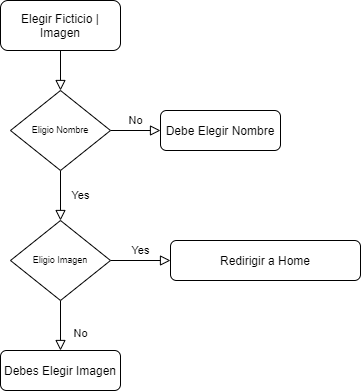

The diagram above was exported from draw.io. Its source (the exported page's mxGraphModel, read from the mxfile embedded in the PNG):
<mxGraphModel dx="868" dy="393" grid="1" gridSize="10" guides="1" tooltips="1" connect="1" arrows="1" fold="1" page="1" pageScale="1" pageWidth="827" pageHeight="1169" math="0" shadow="0">
  <root>
    <mxCell id="WIyWlLk6GJQsqaUBKTNV-0" />
    <mxCell id="WIyWlLk6GJQsqaUBKTNV-1" parent="WIyWlLk6GJQsqaUBKTNV-0" />
    <mxCell id="WIyWlLk6GJQsqaUBKTNV-2" value="" style="rounded=0;html=1;jettySize=auto;orthogonalLoop=1;fontSize=11;endArrow=block;endFill=0;endSize=8;strokeWidth=1;shadow=0;labelBackgroundColor=none;edgeStyle=orthogonalEdgeStyle;" parent="WIyWlLk6GJQsqaUBKTNV-1" source="WIyWlLk6GJQsqaUBKTNV-3" target="WIyWlLk6GJQsqaUBKTNV-6" edge="1">
      <mxGeometry relative="1" as="geometry" />
    </mxCell>
    <mxCell id="WIyWlLk6GJQsqaUBKTNV-3" value="Elegir Ficticio | Imagen" style="rounded=1;whiteSpace=wrap;html=1;fontSize=12;glass=0;strokeWidth=1;shadow=0;" parent="WIyWlLk6GJQsqaUBKTNV-1" vertex="1">
      <mxGeometry x="160" y="80" width="120" height="50" as="geometry" />
    </mxCell>
    <mxCell id="WIyWlLk6GJQsqaUBKTNV-4" value="Yes" style="rounded=0;html=1;jettySize=auto;orthogonalLoop=1;fontSize=11;endArrow=block;endFill=0;endSize=8;strokeWidth=1;shadow=0;labelBackgroundColor=none;edgeStyle=orthogonalEdgeStyle;" parent="WIyWlLk6GJQsqaUBKTNV-1" source="WIyWlLk6GJQsqaUBKTNV-6" target="WIyWlLk6GJQsqaUBKTNV-10" edge="1">
      <mxGeometry y="20" relative="1" as="geometry">
        <mxPoint as="offset" />
      </mxGeometry>
    </mxCell>
    <mxCell id="WIyWlLk6GJQsqaUBKTNV-5" value="No" style="edgeStyle=orthogonalEdgeStyle;rounded=0;html=1;jettySize=auto;orthogonalLoop=1;fontSize=11;endArrow=block;endFill=0;endSize=8;strokeWidth=1;shadow=0;labelBackgroundColor=none;" parent="WIyWlLk6GJQsqaUBKTNV-1" source="WIyWlLk6GJQsqaUBKTNV-6" target="WIyWlLk6GJQsqaUBKTNV-7" edge="1">
      <mxGeometry y="10" relative="1" as="geometry">
        <mxPoint as="offset" />
      </mxGeometry>
    </mxCell>
    <mxCell id="WIyWlLk6GJQsqaUBKTNV-6" value="&lt;font style=&quot;font-size: 9px&quot;&gt;Eligio Nombre&lt;br&gt;&lt;/font&gt;" style="rhombus;whiteSpace=wrap;html=1;shadow=0;fontFamily=Helvetica;fontSize=12;align=center;strokeWidth=1;spacing=6;spacingTop=-4;" parent="WIyWlLk6GJQsqaUBKTNV-1" vertex="1">
      <mxGeometry x="170" y="170" width="100" height="80" as="geometry" />
    </mxCell>
    <mxCell id="WIyWlLk6GJQsqaUBKTNV-7" value="Debe Elegir Nombre" style="rounded=1;whiteSpace=wrap;html=1;fontSize=12;glass=0;strokeWidth=1;shadow=0;" parent="WIyWlLk6GJQsqaUBKTNV-1" vertex="1">
      <mxGeometry x="320" y="190" width="120" height="40" as="geometry" />
    </mxCell>
    <mxCell id="WIyWlLk6GJQsqaUBKTNV-8" value="No" style="rounded=0;html=1;jettySize=auto;orthogonalLoop=1;fontSize=11;endArrow=block;endFill=0;endSize=8;strokeWidth=1;shadow=0;labelBackgroundColor=none;edgeStyle=orthogonalEdgeStyle;" parent="WIyWlLk6GJQsqaUBKTNV-1" source="WIyWlLk6GJQsqaUBKTNV-10" target="WIyWlLk6GJQsqaUBKTNV-11" edge="1">
      <mxGeometry x="0.3333" y="20" relative="1" as="geometry">
        <mxPoint as="offset" />
      </mxGeometry>
    </mxCell>
    <mxCell id="WIyWlLk6GJQsqaUBKTNV-9" value="Yes" style="edgeStyle=orthogonalEdgeStyle;rounded=0;html=1;jettySize=auto;orthogonalLoop=1;fontSize=11;endArrow=block;endFill=0;endSize=8;strokeWidth=1;shadow=0;labelBackgroundColor=none;" parent="WIyWlLk6GJQsqaUBKTNV-1" source="WIyWlLk6GJQsqaUBKTNV-10" target="WIyWlLk6GJQsqaUBKTNV-12" edge="1">
      <mxGeometry y="10" relative="1" as="geometry">
        <mxPoint as="offset" />
      </mxGeometry>
    </mxCell>
    <mxCell id="WIyWlLk6GJQsqaUBKTNV-10" value="&lt;font style=&quot;font-size: 9px&quot;&gt;Eligio Imagen&lt;br&gt;&lt;/font&gt;" style="rhombus;whiteSpace=wrap;html=1;shadow=0;fontFamily=Helvetica;fontSize=12;align=center;strokeWidth=1;spacing=6;spacingTop=-4;" parent="WIyWlLk6GJQsqaUBKTNV-1" vertex="1">
      <mxGeometry x="170" y="300" width="100" height="80" as="geometry" />
    </mxCell>
    <mxCell id="WIyWlLk6GJQsqaUBKTNV-11" value="Debes Elegir Imagen" style="rounded=1;whiteSpace=wrap;html=1;fontSize=12;glass=0;strokeWidth=1;shadow=0;" parent="WIyWlLk6GJQsqaUBKTNV-1" vertex="1">
      <mxGeometry x="160" y="430" width="120" height="40" as="geometry" />
    </mxCell>
    <mxCell id="WIyWlLk6GJQsqaUBKTNV-12" value="Redirigir a Home" style="rounded=1;whiteSpace=wrap;html=1;fontSize=12;glass=0;strokeWidth=1;shadow=0;" parent="WIyWlLk6GJQsqaUBKTNV-1" vertex="1">
      <mxGeometry x="330" y="320" width="190" height="40" as="geometry" />
    </mxCell>
  </root>
</mxGraphModel>